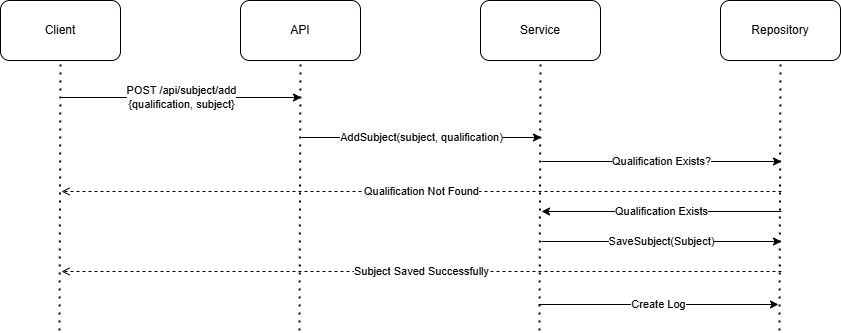

The diagram above was exported from draw.io. Its source (the exported page's mxGraphModel, read from the mxfile embedded in the PNG):
<mxGraphModel dx="705" dy="0" grid="0" gridSize="10" guides="1" tooltips="1" connect="1" arrows="1" fold="1" page="0" pageScale="1" pageWidth="827" pageHeight="1169" math="0" shadow="0">
  <root>
    <mxCell id="0" />
    <mxCell id="1" parent="0" />
    <mxCell id="9wln4rddcUsBVQEnWX6D-1" value="API" style="rounded=1;whiteSpace=wrap;html=1;" parent="1" vertex="1">
      <mxGeometry x="540" y="1126" width="120" height="60" as="geometry" />
    </mxCell>
    <mxCell id="9wln4rddcUsBVQEnWX6D-2" value="" style="endArrow=none;dashed=1;html=1;dashPattern=1 3;strokeWidth=2;rounded=0;entryX=0.5;entryY=1;entryDx=0;entryDy=0;" parent="1" target="9wln4rddcUsBVQEnWX6D-1" edge="1">
      <mxGeometry width="50" height="50" relative="1" as="geometry">
        <mxPoint x="599" y="1456" as="sourcePoint" />
        <mxPoint x="599.9999999999998" y="710" as="targetPoint" />
      </mxGeometry>
    </mxCell>
    <mxCell id="9wln4rddcUsBVQEnWX6D-3" value="Service" style="rounded=1;whiteSpace=wrap;html=1;" parent="1" vertex="1">
      <mxGeometry x="780" y="1126" width="120" height="60" as="geometry" />
    </mxCell>
    <mxCell id="9wln4rddcUsBVQEnWX6D-4" value="" style="endArrow=none;dashed=1;html=1;dashPattern=1 3;strokeWidth=2;rounded=0;entryX=0.5;entryY=1;entryDx=0;entryDy=0;" parent="1" target="9wln4rddcUsBVQEnWX6D-3" edge="1">
      <mxGeometry width="50" height="50" relative="1" as="geometry">
        <mxPoint x="839" y="1456" as="sourcePoint" />
        <mxPoint x="839.9999999999998" y="710" as="targetPoint" />
      </mxGeometry>
    </mxCell>
    <mxCell id="9wln4rddcUsBVQEnWX6D-5" value="Repository" style="rounded=1;whiteSpace=wrap;html=1;" parent="1" vertex="1">
      <mxGeometry x="1020" y="1126" width="120" height="60" as="geometry" />
    </mxCell>
    <mxCell id="9wln4rddcUsBVQEnWX6D-6" value="" style="endArrow=none;dashed=1;html=1;dashPattern=1 3;strokeWidth=2;rounded=0;entryX=0.5;entryY=1;entryDx=0;entryDy=0;" parent="1" target="9wln4rddcUsBVQEnWX6D-5" edge="1">
      <mxGeometry width="50" height="50" relative="1" as="geometry">
        <mxPoint x="1079" y="1456" as="sourcePoint" />
        <mxPoint x="1080" y="1069" as="targetPoint" />
      </mxGeometry>
    </mxCell>
    <mxCell id="9wln4rddcUsBVQEnWX6D-7" value="Client" style="rounded=1;whiteSpace=wrap;html=1;" parent="1" vertex="1">
      <mxGeometry x="300" y="1126" width="120" height="60" as="geometry" />
    </mxCell>
    <mxCell id="9wln4rddcUsBVQEnWX6D-8" value="" style="endArrow=none;dashed=1;html=1;dashPattern=1 3;strokeWidth=2;rounded=0;entryX=0.5;entryY=1;entryDx=0;entryDy=0;" parent="1" target="9wln4rddcUsBVQEnWX6D-7" edge="1">
      <mxGeometry width="50" height="50" relative="1" as="geometry">
        <mxPoint x="359" y="1456" as="sourcePoint" />
        <mxPoint x="360" y="710" as="targetPoint" />
      </mxGeometry>
    </mxCell>
    <mxCell id="9wln4rddcUsBVQEnWX6D-31" value="POST /api/subject/add&lt;br&gt;{qualification, subject}" style="endArrow=classic;html=1;rounded=0;" parent="1" edge="1">
      <mxGeometry width="50" height="50" relative="1" as="geometry">
        <mxPoint x="361" y="1223" as="sourcePoint" />
        <mxPoint x="601" y="1223" as="targetPoint" />
      </mxGeometry>
    </mxCell>
    <mxCell id="9wln4rddcUsBVQEnWX6D-32" value="AddSubject(subject, qualification)" style="endArrow=classic;html=1;rounded=0;" parent="1" edge="1">
      <mxGeometry width="50" height="50" relative="1" as="geometry">
        <mxPoint x="601" y="1263" as="sourcePoint" />
        <mxPoint x="841" y="1263" as="targetPoint" />
      </mxGeometry>
    </mxCell>
    <mxCell id="9wln4rddcUsBVQEnWX6D-33" value="SaveSubject(Subject)" style="endArrow=classic;html=1;rounded=0;" parent="1" edge="1">
      <mxGeometry width="50" height="50" relative="1" as="geometry">
        <mxPoint x="841" y="1367" as="sourcePoint" />
        <mxPoint x="1081" y="1367" as="targetPoint" />
      </mxGeometry>
    </mxCell>
    <mxCell id="9wln4rddcUsBVQEnWX6D-34" value="Subject Saved Successfully" style="endArrow=open;html=1;rounded=0;endFill=0;dashed=1;" parent="1" edge="1">
      <mxGeometry width="50" height="50" relative="1" as="geometry">
        <mxPoint x="1081" y="1397" as="sourcePoint" />
        <mxPoint x="361" y="1397" as="targetPoint" />
      </mxGeometry>
    </mxCell>
    <mxCell id="9wln4rddcUsBVQEnWX6D-35" value="Qualification Not Found" style="endArrow=open;html=1;rounded=0;endFill=0;dashed=1;" parent="1" edge="1">
      <mxGeometry width="50" height="50" relative="1" as="geometry">
        <mxPoint x="1081" y="1317" as="sourcePoint" />
        <mxPoint x="361" y="1317" as="targetPoint" />
      </mxGeometry>
    </mxCell>
    <mxCell id="9wln4rddcUsBVQEnWX6D-36" value="Qualification Exists?" style="endArrow=classic;html=1;rounded=0;" parent="1" edge="1">
      <mxGeometry width="50" height="50" relative="1" as="geometry">
        <mxPoint x="841" y="1287" as="sourcePoint" />
        <mxPoint x="1081" y="1287" as="targetPoint" />
      </mxGeometry>
    </mxCell>
    <mxCell id="9wln4rddcUsBVQEnWX6D-37" value="Qualification Exists" style="endArrow=classic;html=1;rounded=0;" parent="1" edge="1">
      <mxGeometry width="50" height="50" relative="1" as="geometry">
        <mxPoint x="1081" y="1337" as="sourcePoint" />
        <mxPoint x="841" y="1337" as="targetPoint" />
      </mxGeometry>
    </mxCell>
    <mxCell id="he0g6gn3yKWPvcEZQSyD-1" value="Create Log" style="endArrow=classic;html=1;rounded=0;" parent="1" edge="1">
      <mxGeometry width="50" height="50" relative="1" as="geometry">
        <mxPoint x="838" y="1430" as="sourcePoint" />
        <mxPoint x="1078" y="1430" as="targetPoint" />
      </mxGeometry>
    </mxCell>
  </root>
</mxGraphModel>